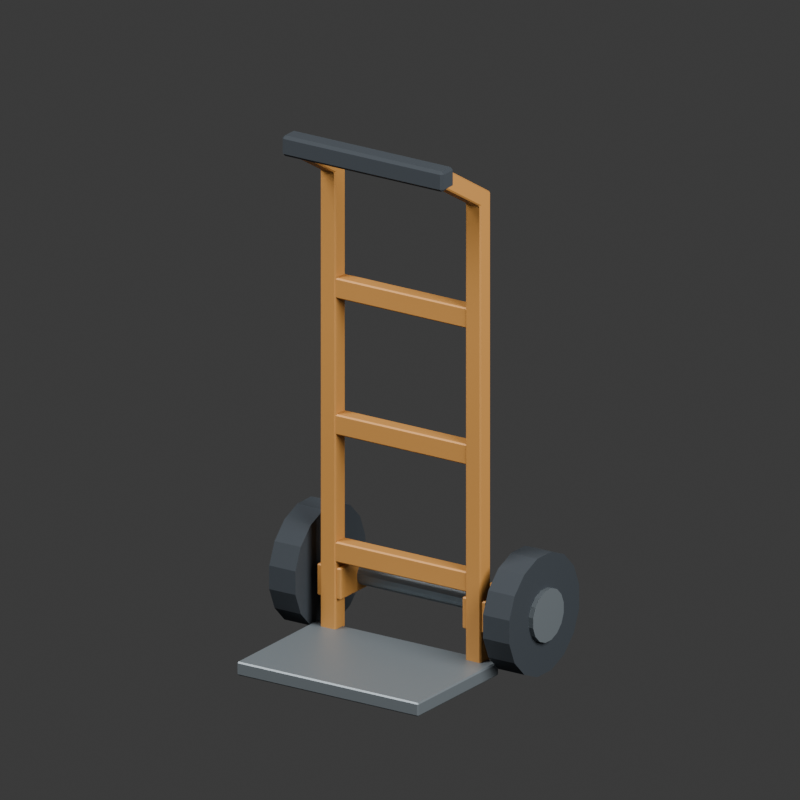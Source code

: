 # Source: source.blend  (saved by Blender 4.3.34; exported with 4.5.12 LTS)
import bpy
from mathutils import Matrix  # noqa: F401  (used for matrix-valued properties, if any)

bpy.ops.wm.read_factory_settings(use_empty=True)
scene = bpy.context.scene
scene.name = 'Scene'

# ---- collections
col_collection = bpy.data.collections.new('Collection'); scene.collection.children.link(col_collection)

# ---- materials (node trees are filled in below, after node groups)
mat_painted_utility_metal = bpy.data.materials.new('Painted utility metal')
mat_painted_utility_metal.diffuse_color = (0.52, 0.24, 0.055, 1.0)
mat_dark_brushed_hardware = bpy.data.materials.new('Dark brushed hardware')
mat_dark_brushed_hardware.diffuse_color = (0.2, 0.23, 0.25, 1.0)
mat_charcoal_rubber = bpy.data.materials.new('Charcoal rubber')
mat_charcoal_rubber.diffuse_color = (0.025, 0.032, 0.04, 1.0)

# ---- material node trees
mat_painted_utility_metal.use_nodes = True; mat_painted_utility_metal.node_tree.nodes.clear()
_N = mat_painted_utility_metal.node_tree.nodes; _L = mat_painted_utility_metal.node_tree.links
n0 = _N.new('ShaderNodeBsdfPrincipled'); n0.name = 'Principled BSDF'; n0.location = (10, 300)
n0.inputs[0].default_value = (0.52, 0.24, 0.055, 1.0)
n0.inputs[1].default_value = 0.15
n0.inputs[2].default_value = 0.56
n1 = _N.new('ShaderNodeOutputMaterial'); n1.name = 'Material Output'; n1.location = (300, 300)
_L.new(n0.outputs[0], n1.inputs[0])
n1.is_active_output = True
mat_dark_brushed_hardware.use_nodes = True; mat_dark_brushed_hardware.node_tree.nodes.clear()
_N = mat_dark_brushed_hardware.node_tree.nodes; _L = mat_dark_brushed_hardware.node_tree.links
n0 = _N.new('ShaderNodeBsdfPrincipled'); n0.name = 'Principled BSDF'; n0.location = (10, 300)
n0.inputs[0].default_value = (0.2, 0.23, 0.25, 1.0)
n0.inputs[1].default_value = 0.55
n1 = _N.new('ShaderNodeOutputMaterial'); n1.name = 'Material Output'; n1.location = (300, 300)
_L.new(n0.outputs[0], n1.inputs[0])
n1.is_active_output = True
mat_charcoal_rubber.use_nodes = True; mat_charcoal_rubber.node_tree.nodes.clear()
_N = mat_charcoal_rubber.node_tree.nodes; _L = mat_charcoal_rubber.node_tree.links
n0 = _N.new('ShaderNodeBsdfPrincipled'); n0.name = 'Principled BSDF'; n0.location = (10, 300)
n0.inputs[0].default_value = (0.025, 0.032, 0.04, 1.0)
n0.inputs[2].default_value = 0.88
n1 = _N.new('ShaderNodeOutputMaterial'); n1.name = 'Material Output'; n1.location = (300, 300)
_L.new(n0.outputs[0], n1.inputs[0])
n1.is_active_output = True

# ---- world
world_world = bpy.data.worlds.new('World'); scene.world = world_world
world_world.use_nodes = True; world_world.node_tree.nodes.clear()
_N = world_world.node_tree.nodes; _L = world_world.node_tree.links
n0 = _N.new('ShaderNodeOutputWorld'); n0.name = 'World Output'; n0.location = (300, 300)
n1 = _N.new('ShaderNodeBackground'); n1.name = 'Background'; n1.location = (10, 300)
n1.inputs[0].default_value = (0.05088, 0.05088, 0.05088, 1.0)
_L.new(n1.outputs[0], n0.inputs[0])
n0.is_active_output = True
world_world.color = (0.3, 0.3, 0.3)
world_world.sun_shadow_jitter_overblur = 0.0

# ---- cameras
cam_camera_001 = bpy.data.cameras.new('Camera.001')
cam_camera_001.type = 'ORTHO'
cam_camera_001.ortho_scale = 1.65

# ---- lights
light_area = bpy.data.lights.new('Area', 'AREA')
light_area.energy = 700.0
light_area.shape = 'DISK'
light_area.size = 4.0
light_area.size_y = 1.0
light_area_001 = bpy.data.lights.new('Area.001', 'AREA')
light_area_001.energy = 350.0
light_area_001.shape = 'DISK'
light_area_001.size = 3.0
light_area_001.size_y = 1.0

# ---- meshes
me_continuous_bent_upright = bpy.data.meshes.new('Continuous bent upright')
me_continuous_bent_upright.from_pydata([(-0.199, 0.004, 0.028), (-0.196, 0.004, 0.025), (-0.196, 0.001, 0.028), (-0.161, 0.004, 0.028), (-0.164, 0.001, 0.028), (-0.164, 0.004, 0.025), (-0.164, 0.039, 0.028), (-0.161, 0.036, 0.028), (-0.164, 0.036, 0.025), (-0.199, 0.036, 0.028), (-0.196, 0.039, 0.028), (-0.196, 0.036, 0.025), (-0.196, 0.001, 1.031), (-0.196, -0.001564, 1.036), (-0.199, 0.004, 1.036), (-0.161, 0.004, 1.036), (-0.164, -0.001564, 1.036), (-0.164, 0.001, 1.031), (-0.164, 0.039, 1.053), (-0.164, 0.03644, 1.057), (-0.161, 0.036, 1.054), (-0.199, 0.036, 1.054), (-0.196, 0.03644, 1.057), (-0.196, 0.039, 1.053), (-0.199, -0.1257, 1.115), (-0.196, -0.1273, 1.112), (-0.196, -0.1283, 1.116), (-0.164, -0.1273, 1.112), (-0.161, -0.1257, 1.115), (-0.164, -0.1283, 1.116), (-0.161, -0.1091, 1.142), (-0.164, -0.1076, 1.145), (-0.164, -0.1117, 1.144), (-0.199, -0.1091, 1.142), (-0.196, -0.1117, 1.144), (-0.196, -0.1076, 1.145)], [], [(2, 4, 17, 12), (3, 7, 20, 15), (6, 10, 23, 18), (13, 16, 27, 25), (11, 8, 5, 1), (21, 14, 24, 33), (19, 22, 35, 31), (26, 29, 32, 34), (15, 20, 30, 28), (0, 1, 2), (3, 4, 5), (6, 7, 8), (9, 10, 11), (12, 13, 14), (15, 16, 17), (18, 19, 20), (21, 22, 23), (24, 25, 26), (27, 28, 29), (30, 31, 32), (33, 34, 35), (0, 9, 11, 1), (8, 11, 10, 6), (5, 8, 7, 3), (1, 5, 4, 2), (26, 34, 33, 24), (25, 27, 29, 26), (28, 30, 32, 29), (31, 35, 34, 32), (2, 12, 14, 0), (3, 15, 17, 4), (12, 17, 16, 13), (6, 18, 20, 7), (9, 21, 23, 10), (18, 23, 22, 19), (13, 25, 24, 14), (15, 28, 27, 16), (19, 31, 30, 20), (21, 33, 35, 22), (9, 0, 14, 21)])
me_continuous_bent_upright.materials.append(mat_painted_utility_metal)
me_continuous_bent_upright.update()
me_continuous_bent_upright_001 = bpy.data.meshes.new('Continuous bent upright.001')
me_continuous_bent_upright_001.from_pydata([(0.161, 0.004, 0.028), (0.164, 0.004, 0.025), (0.164, 0.001, 0.028), (0.199, 0.004, 0.028), (0.196, 0.001, 0.028), (0.196, 0.004, 0.025), (0.196, 0.039, 0.028), (0.199, 0.036, 0.028), (0.196, 0.036, 0.025), (0.161, 0.036, 0.028), (0.164, 0.039, 0.028), (0.164, 0.036, 0.025), (0.164, 0.001, 1.031), (0.164, -0.001564, 1.036), (0.161, 0.004, 1.036), (0.199, 0.004, 1.036), (0.196, -0.001564, 1.036), (0.196, 0.001, 1.031), (0.196, 0.039, 1.053), (0.196, 0.03644, 1.057), (0.199, 0.036, 1.054), (0.161, 0.036, 1.054), (0.164, 0.03644, 1.057), (0.164, 0.039, 1.053), (0.161, -0.1257, 1.115), (0.164, -0.1273, 1.112), (0.164, -0.1283, 1.116), (0.196, -0.1273, 1.112), (0.199, -0.1257, 1.115), (0.196, -0.1283, 1.116), (0.199, -0.1091, 1.142), (0.196, -0.1076, 1.145), (0.196, -0.1117, 1.144), (0.161, -0.1091, 1.142), (0.164, -0.1117, 1.144), (0.164, -0.1076, 1.145)], [], [(2, 4, 17, 12), (3, 7, 20, 15), (6, 10, 23, 18), (13, 16, 27, 25), (11, 8, 5, 1), (21, 14, 24, 33), (19, 22, 35, 31), (26, 29, 32, 34), (15, 20, 30, 28), (0, 1, 2), (3, 4, 5), (6, 7, 8), (9, 10, 11), (12, 13, 14), (15, 16, 17), (18, 19, 20), (21, 22, 23), (24, 25, 26), (27, 28, 29), (30, 31, 32), (33, 34, 35), (0, 9, 11, 1), (8, 11, 10, 6), (5, 8, 7, 3), (1, 5, 4, 2), (26, 34, 33, 24), (25, 27, 29, 26), (28, 30, 32, 29), (31, 35, 34, 32), (2, 12, 14, 0), (3, 15, 17, 4), (12, 17, 16, 13), (6, 18, 20, 7), (9, 21, 23, 10), (18, 23, 22, 19), (13, 25, 24, 14), (15, 28, 27, 16), (19, 31, 30, 20), (21, 33, 35, 22), (9, 0, 14, 21)])
me_continuous_bent_upright_001.materials.append(mat_painted_utility_metal)
me_continuous_bent_upright_001.update()
me_static_transverse_axle = bpy.data.meshes.new('Static transverse axle')
me_static_transverse_axle.from_pydata([(-0.28, 0.1145, 0.1349), (-0.28, 0.1108, 0.1439), (-0.28, 0.1039, 0.1508), (-0.28, 0.09488, 0.1545), (-0.28, 0.08512, 0.1545), (-0.28, 0.07611, 0.1508), (-0.28, 0.06921, 0.1439), (-0.28, 0.06548, 0.1349), (-0.28, 0.06548, 0.1251), (-0.28, 0.06921, 0.1161), (-0.28, 0.07611, 0.1092), (-0.28, 0.08512, 0.1055), (-0.28, 0.09488, 0.1055), (-0.28, 0.1039, 0.1092), (-0.28, 0.1108, 0.1161), (-0.28, 0.1145, 0.1251), (0.28, 0.1145, 0.1349), (0.28, 0.1108, 0.1439), (0.28, 0.1039, 0.1508), (0.28, 0.09488, 0.1545), (0.28, 0.08512, 0.1545), (0.28, 0.07611, 0.1508), (0.28, 0.06921, 0.1439), (0.28, 0.06548, 0.1349), (0.28, 0.06548, 0.1251), (0.28, 0.06921, 0.1161), (0.28, 0.07611, 0.1092), (0.28, 0.08512, 0.1055), (0.28, 0.09488, 0.1055), (0.28, 0.1039, 0.1092), (0.28, 0.1108, 0.1161), (0.28, 0.1145, 0.1251)], [], [(15, 14, 13, 12, 11, 10, 9, 8, 7, 6, 5, 4, 3, 2, 1, 0), (16, 17, 18, 19, 20, 21, 22, 23, 24, 25, 26, 27, 28, 29, 30, 31), (0, 1, 17, 16), (1, 2, 18, 17), (2, 3, 19, 18), (3, 4, 20, 19), (4, 5, 21, 20), (5, 6, 22, 21), (6, 7, 23, 22), (7, 8, 24, 23), (8, 9, 25, 24), (9, 10, 26, 25), (10, 11, 27, 26), (11, 12, 28, 27), (12, 13, 29, 28), (13, 14, 30, 29), (14, 15, 31, 30), (15, 0, 16, 31)])
me_static_transverse_axle.materials.append(mat_dark_brushed_hardware)
me_static_transverse_axle.update()
me_flat_tread_wheel = bpy.data.meshes.new('Flat tread wheel')
me_flat_tread_wheel.from_pydata([(-0.2975, 0.22, 0.1559), (-0.2975, 0.2002, 0.2036), (-0.2975, 0.1636, 0.2402), (-0.2975, 0.1159, 0.26), (-0.2975, 0.06414, 0.26), (-0.2975, 0.01636, 0.2402), (-0.2975, -0.02021, 0.2036), (-0.2975, -0.04, 0.1559), (-0.2975, -0.04, 0.1041), (-0.2975, -0.02021, 0.05636), (-0.2975, 0.01636, 0.01979), (-0.2975, 0.06414, 0.0), (-0.2975, 0.1159, 0.0), (-0.2975, 0.1636, 0.01979), (-0.2975, 0.2002, 0.05636), (-0.2975, 0.22, 0.1041), (-0.2325, 0.22, 0.1559), (-0.2325, 0.2002, 0.2036), (-0.2325, 0.1636, 0.2402), (-0.2325, 0.1159, 0.26), (-0.2325, 0.06414, 0.26), (-0.2325, 0.01636, 0.2402), (-0.2325, -0.02021, 0.2036), (-0.2325, -0.04, 0.1559), (-0.2325, -0.04, 0.1041), (-0.2325, -0.02021, 0.05636), (-0.2325, 0.01636, 0.01979), (-0.2325, 0.06414, 0.0), (-0.2325, 0.1159, 0.0), (-0.2325, 0.1636, 0.01979), (-0.2325, 0.2002, 0.05636), (-0.2325, 0.22, 0.1041)], [], [(15, 14, 13, 12, 11, 10, 9, 8, 7, 6, 5, 4, 3, 2, 1, 0), (16, 17, 18, 19, 20, 21, 22, 23, 24, 25, 26, 27, 28, 29, 30, 31), (0, 1, 17, 16), (1, 2, 18, 17), (2, 3, 19, 18), (3, 4, 20, 19), (4, 5, 21, 20), (5, 6, 22, 21), (6, 7, 23, 22), (7, 8, 24, 23), (8, 9, 25, 24), (9, 10, 26, 25), (10, 11, 27, 26), (11, 12, 28, 27), (12, 13, 29, 28), (13, 14, 30, 29), (14, 15, 31, 30), (15, 0, 16, 31)])
me_flat_tread_wheel.materials.append(mat_charcoal_rubber)
me_flat_tread_wheel.update()
me_restrained_wheel_hub = bpy.data.meshes.new('Restrained wheel hub')
me_restrained_wheel_hub.from_pydata([(-0.308, 0.1469, 0.1413), (-0.308, 0.1382, 0.1622), (-0.308, 0.1222, 0.1782), (-0.308, 0.1013, 0.1869), (-0.308, 0.07868, 0.1869), (-0.308, 0.05778, 0.1782), (-0.308, 0.04177, 0.1622), (-0.308, 0.03311, 0.1413), (-0.308, 0.03311, 0.1187), (-0.308, 0.04177, 0.09778), (-0.308, 0.05778, 0.08177), (-0.308, 0.07868, 0.07311), (-0.308, 0.1013, 0.07311), (-0.308, 0.1222, 0.08177), (-0.308, 0.1382, 0.09778), (-0.308, 0.1469, 0.1187), (-0.29, 0.1469, 0.1413), (-0.29, 0.1382, 0.1622), (-0.29, 0.1222, 0.1782), (-0.29, 0.1013, 0.1869), (-0.29, 0.07868, 0.1869), (-0.29, 0.05778, 0.1782), (-0.29, 0.04177, 0.1622), (-0.29, 0.03311, 0.1413), (-0.29, 0.03311, 0.1187), (-0.29, 0.04177, 0.09778), (-0.29, 0.05778, 0.08177), (-0.29, 0.07868, 0.07311), (-0.29, 0.1013, 0.07311), (-0.29, 0.1222, 0.08177), (-0.29, 0.1382, 0.09778), (-0.29, 0.1469, 0.1187)], [], [(15, 14, 13, 12, 11, 10, 9, 8, 7, 6, 5, 4, 3, 2, 1, 0), (16, 17, 18, 19, 20, 21, 22, 23, 24, 25, 26, 27, 28, 29, 30, 31), (0, 1, 17, 16), (1, 2, 18, 17), (2, 3, 19, 18), (3, 4, 20, 19), (4, 5, 21, 20), (5, 6, 22, 21), (6, 7, 23, 22), (7, 8, 24, 23), (8, 9, 25, 24), (9, 10, 26, 25), (10, 11, 27, 26), (11, 12, 28, 27), (12, 13, 29, 28), (13, 14, 30, 29), (14, 15, 31, 30), (15, 0, 16, 31)])
me_restrained_wheel_hub.materials.append(mat_dark_brushed_hardware)
me_restrained_wheel_hub.update()
me_flat_tread_wheel_001 = bpy.data.meshes.new('Flat tread wheel.001')
me_flat_tread_wheel_001.from_pydata([(0.2325, 0.22, 0.1559), (0.2325, 0.2002, 0.2036), (0.2325, 0.1636, 0.2402), (0.2325, 0.1159, 0.26), (0.2325, 0.06414, 0.26), (0.2325, 0.01636, 0.2402), (0.2325, -0.02021, 0.2036), (0.2325, -0.04, 0.1559), (0.2325, -0.04, 0.1041), (0.2325, -0.02021, 0.05636), (0.2325, 0.01636, 0.01979), (0.2325, 0.06414, 0.0), (0.2325, 0.1159, 0.0), (0.2325, 0.1636, 0.01979), (0.2325, 0.2002, 0.05636), (0.2325, 0.22, 0.1041), (0.2975, 0.22, 0.1559), (0.2975, 0.2002, 0.2036), (0.2975, 0.1636, 0.2402), (0.2975, 0.1159, 0.26), (0.2975, 0.06414, 0.26), (0.2975, 0.01636, 0.2402), (0.2975, -0.02021, 0.2036), (0.2975, -0.04, 0.1559), (0.2975, -0.04, 0.1041), (0.2975, -0.02021, 0.05636), (0.2975, 0.01636, 0.01979), (0.2975, 0.06414, 0.0), (0.2975, 0.1159, 0.0), (0.2975, 0.1636, 0.01979), (0.2975, 0.2002, 0.05636), (0.2975, 0.22, 0.1041)], [], [(15, 14, 13, 12, 11, 10, 9, 8, 7, 6, 5, 4, 3, 2, 1, 0), (16, 17, 18, 19, 20, 21, 22, 23, 24, 25, 26, 27, 28, 29, 30, 31), (0, 1, 17, 16), (1, 2, 18, 17), (2, 3, 19, 18), (3, 4, 20, 19), (4, 5, 21, 20), (5, 6, 22, 21), (6, 7, 23, 22), (7, 8, 24, 23), (8, 9, 25, 24), (9, 10, 26, 25), (10, 11, 27, 26), (11, 12, 28, 27), (12, 13, 29, 28), (13, 14, 30, 29), (14, 15, 31, 30), (15, 0, 16, 31)])
me_flat_tread_wheel_001.materials.append(mat_charcoal_rubber)
me_flat_tread_wheel_001.update()
me_restrained_wheel_hub_001 = bpy.data.meshes.new('Restrained wheel hub.001')
me_restrained_wheel_hub_001.from_pydata([(0.29, 0.1469, 0.1413), (0.29, 0.1382, 0.1622), (0.29, 0.1222, 0.1782), (0.29, 0.1013, 0.1869), (0.29, 0.07868, 0.1869), (0.29, 0.05778, 0.1782), (0.29, 0.04177, 0.1622), (0.29, 0.03311, 0.1413), (0.29, 0.03311, 0.1187), (0.29, 0.04177, 0.09778), (0.29, 0.05778, 0.08177), (0.29, 0.07868, 0.07311), (0.29, 0.1013, 0.07311), (0.29, 0.1222, 0.08177), (0.29, 0.1382, 0.09778), (0.29, 0.1469, 0.1187), (0.308, 0.1469, 0.1413), (0.308, 0.1382, 0.1622), (0.308, 0.1222, 0.1782), (0.308, 0.1013, 0.1869), (0.308, 0.07868, 0.1869), (0.308, 0.05778, 0.1782), (0.308, 0.04177, 0.1622), (0.308, 0.03311, 0.1413), (0.308, 0.03311, 0.1187), (0.308, 0.04177, 0.09778), (0.308, 0.05778, 0.08177), (0.308, 0.07868, 0.07311), (0.308, 0.1013, 0.07311), (0.308, 0.1222, 0.08177), (0.308, 0.1382, 0.09778), (0.308, 0.1469, 0.1187)], [], [(15, 14, 13, 12, 11, 10, 9, 8, 7, 6, 5, 4, 3, 2, 1, 0), (16, 17, 18, 19, 20, 21, 22, 23, 24, 25, 26, 27, 28, 29, 30, 31), (0, 1, 17, 16), (1, 2, 18, 17), (2, 3, 19, 18), (3, 4, 20, 19), (4, 5, 21, 20), (5, 6, 22, 21), (6, 7, 23, 22), (7, 8, 24, 23), (8, 9, 25, 24), (9, 10, 26, 25), (10, 11, 27, 26), (11, 12, 28, 27), (12, 13, 29, 28), (13, 14, 30, 29), (14, 15, 31, 30), (15, 0, 16, 31)])
me_restrained_wheel_hub_001.materials.append(mat_dark_brushed_hardware)
me_restrained_wheel_hub_001.update()
me_cube_001 = bpy.data.meshes.new('Cube.001')
me_cube_001.from_pydata([(-0.222, -0.147, -0.015), (-0.222, -0.15, -0.012), (-0.225, -0.147, -0.012), (-0.222, -0.15, 0.012), (-0.222, -0.147, 0.015), (-0.225, -0.147, 0.012), (-0.222, 0.147, -0.015), (-0.225, 0.147, -0.012), (-0.222, 0.15, -0.012), (-0.222, 0.147, 0.015), (-0.222, 0.15, 0.012), (-0.225, 0.147, 0.012), (0.222, -0.147, -0.015), (0.225, -0.147, -0.012), (0.222, -0.15, -0.012), (0.222, -0.147, 0.015), (0.222, -0.15, 0.012), (0.225, -0.147, 0.012), (0.222, 0.147, -0.015), (0.222, 0.15, -0.012), (0.225, 0.147, -0.012), (0.222, 0.147, 0.015), (0.225, 0.147, 0.012), (0.222, 0.15, 0.012)], [], [(14, 16, 3, 1), (20, 22, 17, 13), (21, 9, 4, 15), (2, 5, 11, 7), (8, 10, 23, 19), (0, 1, 2), (3, 4, 5), (6, 7, 8), (9, 10, 11), (12, 13, 14), (15, 16, 17), (18, 19, 20), (21, 22, 23), (6, 0, 2, 7), (1, 3, 5, 2), (4, 9, 11, 5), (10, 8, 7, 11), (18, 6, 8, 19), (9, 21, 23, 10), (22, 20, 19, 23), (12, 18, 20, 13), (21, 15, 17, 22), (16, 14, 13, 17), (0, 12, 14, 1), (15, 4, 3, 16), (6, 18, 12, 0)])
_uv = me_cube_001.uv_layers.new(name='UVMap')
_uv.uv.foreach_set('vector', [0.4, 0.7517, 0.6, 0.7517, 0.6, 0.9983, 0.4, 0.9983, 0.4, 0.5025, 0.6, 0.5025, 0.6, 0.7475, 0.4, 0.7475, 0.6267, 0.5025, 0.8733, 0.5025, 0.8733, 0.7475, 0.6267, 0.7475, 0.4, 0.0025, 0.6, 0.0025, 0.6, 0.2475, 0.4, 0.2475, 0.4, 0.2517, 0.6, 0.2517, 0.6, 0.4983, 0.4, 0.4983, 0.1267, 0.7475, 0.1267, 0.75, 0.125, 0.7475, 0.6, 0.9983, 0.625, 0.9983, 0.6, 1.0, 0.1267, 0.5025, 0.125, 0.5025, 0.1267, 0.5, 0.625, 0.2517, 0.6, 0.2517, 0.6, 0.25, 0.3733, 0.7475, 0.375, 0.7475, 0.3733, 0.75, 0.625, 0.7517, 0.6, 0.7517, 0.6, 0.75, 0.3733, 0.5025, 0.3733, 0.5, 0.375, 0.5025, 0.625, 0.5025, 0.6, 0.5025, 0.6, 0.5, 0.1267, 0.5025, 0.1267, 0.7475, 0.125, 0.7475, 0.125, 0.5025, 0.4, 0.0, 0.6, 0.0, 0.6, 0.0025, 0.4, 0.0025, 0.625, 0.0025, 0.625, 0.2475, 0.6, 0.2475, 0.6, 0.0025, 0.6, 0.2517, 0.4, 0.2517, 0.4, 0.2475, 0.6, 0.2475, 0.3733, 0.5025, 0.1267, 0.5025, 0.1267, 0.5, 0.3733, 0.5, 0.625, 0.2517, 0.625, 0.4983, 0.6, 0.4983, 0.6, 0.2517, 0.6, 0.5025, 0.4, 0.5025, 0.4, 0.4983, 0.6, 0.4983, 0.3733, 0.7475, 0.3733, 0.5025, 0.4, 0.5025, 0.4, 0.7475, 0.6267, 0.5025, 0.6267, 0.7475, 0.6, 0.7475, 0.6, 0.5025, 0.6, 0.7517, 0.4, 0.7517, 0.4, 0.7475, 0.6, 0.7475, 0.1267, 0.7475, 0.3733, 0.7475, 0.3733, 0.75, 0.1267, 0.75, 0.625, 0.7517, 0.625, 0.9983, 0.6, 0.9983, 0.6, 0.7517, 0.1267, 0.5025, 0.3733, 0.5025, 0.3733, 0.7475, 0.1267, 0.7475])
me_cube_001.materials.append(mat_dark_brushed_hardware)
me_cube_001.update()
me_cube_002 = bpy.data.meshes.new('Cube.002')
me_cube_002.from_pydata([(-0.192, -0.014, -0.0225), (-0.192, -0.017, -0.0195), (-0.195, -0.014, -0.0195), (-0.192, -0.017, 0.0195), (-0.192, -0.014, 0.0225), (-0.195, -0.014, 0.0195), (-0.192, 0.014, -0.0225), (-0.195, 0.014, -0.0195), (-0.192, 0.017, -0.0195), (-0.192, 0.014, 0.0225), (-0.192, 0.017, 0.0195), (-0.195, 0.014, 0.0195), (0.192, -0.014, -0.0225), (0.195, -0.014, -0.0195), (0.192, -0.017, -0.0195), (0.192, -0.014, 0.0225), (0.192, -0.017, 0.0195), (0.195, -0.014, 0.0195), (0.192, 0.014, -0.0225), (0.192, 0.017, -0.0195), (0.195, 0.014, -0.0195), (0.192, 0.014, 0.0225), (0.195, 0.014, 0.0195), (0.192, 0.017, 0.0195)], [], [(14, 16, 3, 1), (20, 22, 17, 13), (21, 9, 4, 15), (2, 5, 11, 7), (8, 10, 23, 19), (0, 1, 2), (3, 4, 5), (6, 7, 8), (9, 10, 11), (12, 13, 14), (15, 16, 17), (18, 19, 20), (21, 22, 23), (6, 0, 2, 7), (1, 3, 5, 2), (4, 9, 11, 5), (10, 8, 7, 11), (18, 6, 8, 19), (9, 21, 23, 10), (22, 20, 19, 23), (12, 18, 20, 13), (21, 15, 17, 22), (16, 14, 13, 17), (0, 12, 14, 1), (15, 4, 3, 16), (6, 18, 12, 0)])
_uv = me_cube_002.uv_layers.new(name='UVMap')
_uv.uv.foreach_set('vector', [0.3917, 0.7519, 0.6083, 0.7519, 0.6083, 0.9981, 0.3917, 0.9981, 0.3917, 0.5221, 0.6083, 0.5221, 0.6083, 0.7279, 0.3917, 0.7279, 0.6269, 0.5221, 0.8731, 0.5221, 0.8731, 0.7279, 0.6269, 0.7279, 0.3917, 0.02206, 0.6083, 0.02206, 0.6083, 0.2279, 0.3917, 0.2279, 0.3917, 0.2519, 0.6083, 0.2519, 0.6083, 0.4981, 0.3917, 0.4981, 0.1269, 0.7279, 0.1269, 0.75, 0.125, 0.7279, 0.6083, 0.9981, 0.625, 0.9981, 0.6083, 1.0, 0.1269, 0.5221, 0.125, 0.5221, 0.1269, 0.5, 0.625, 0.2519, 0.6083, 0.2519, 0.6083, 0.25, 0.3731, 0.7279, 0.375, 0.7279, 0.3731, 0.75, 0.625, 0.7519, 0.6083, 0.7519, 0.6083, 0.75, 0.3731, 0.5221, 0.3731, 0.5, 0.375, 0.5221, 0.625, 0.5221, 0.6083, 0.5221, 0.6083, 0.5, 0.1269, 0.5221, 0.1269, 0.7279, 0.125, 0.7279, 0.125, 0.5221, 0.3917, 0.0, 0.6083, 0.0, 0.6083, 0.02206, 0.3917, 0.02206, 0.625, 0.02206, 0.625, 0.2279, 0.6083, 0.2279, 0.6083, 0.02206, 0.6083, 0.2519, 0.3917, 0.2519, 0.3917, 0.2279, 0.6083, 0.2279, 0.3731, 0.5221, 0.1269, 0.5221, 0.1269, 0.5, 0.3731, 0.5, 0.625, 0.2519, 0.625, 0.4981, 0.6083, 0.4981, 0.6083, 0.2519, 0.6083, 0.5221, 0.3917, 0.5221, 0.3917, 0.4981, 0.6083, 0.4981, 0.3731, 0.7279, 0.3731, 0.5221, 0.3917, 0.5221, 0.3917, 0.7279, 0.6269, 0.5221, 0.6269, 0.7279, 0.6083, 0.7279, 0.6083, 0.5221, 0.6083, 0.7519, 0.3917, 0.7519, 0.3917, 0.7279, 0.6083, 0.7279, 0.1269, 0.7279, 0.3731, 0.7279, 0.3731, 0.75, 0.1269, 0.75, 0.625, 0.7519, 0.625, 0.9981, 0.6083, 0.9981, 0.6083, 0.7519, 0.1269, 0.5221, 0.3731, 0.5221, 0.3731, 0.7279, 0.1269, 0.7279])
me_cube_002.materials.append(mat_painted_utility_metal)
me_cube_002.update()
me_cube_003 = bpy.data.meshes.new('Cube.003')
me_cube_003.from_pydata([(-0.192, -0.014, -0.0225), (-0.192, -0.017, -0.0195), (-0.195, -0.014, -0.0195), (-0.192, -0.017, 0.0195), (-0.192, -0.014, 0.0225), (-0.195, -0.014, 0.0195), (-0.192, 0.014, -0.0225), (-0.195, 0.014, -0.0195), (-0.192, 0.017, -0.0195), (-0.192, 0.014, 0.0225), (-0.192, 0.017, 0.0195), (-0.195, 0.014, 0.0195), (0.192, -0.014, -0.0225), (0.195, -0.014, -0.0195), (0.192, -0.017, -0.0195), (0.192, -0.014, 0.0225), (0.192, -0.017, 0.0195), (0.195, -0.014, 0.0195), (0.192, 0.014, -0.0225), (0.192, 0.017, -0.0195), (0.195, 0.014, -0.0195), (0.192, 0.014, 0.0225), (0.195, 0.014, 0.0195), (0.192, 0.017, 0.0195)], [], [(14, 16, 3, 1), (20, 22, 17, 13), (21, 9, 4, 15), (2, 5, 11, 7), (8, 10, 23, 19), (0, 1, 2), (3, 4, 5), (6, 7, 8), (9, 10, 11), (12, 13, 14), (15, 16, 17), (18, 19, 20), (21, 22, 23), (6, 0, 2, 7), (1, 3, 5, 2), (4, 9, 11, 5), (10, 8, 7, 11), (18, 6, 8, 19), (9, 21, 23, 10), (22, 20, 19, 23), (12, 18, 20, 13), (21, 15, 17, 22), (16, 14, 13, 17), (0, 12, 14, 1), (15, 4, 3, 16), (6, 18, 12, 0)])
_uv = me_cube_003.uv_layers.new(name='UVMap')
_uv.uv.foreach_set('vector', [0.3917, 0.7519, 0.6083, 0.7519, 0.6083, 0.9981, 0.3917, 0.9981, 0.3917, 0.5221, 0.6083, 0.5221, 0.6083, 0.7279, 0.3917, 0.7279, 0.6269, 0.5221, 0.8731, 0.5221, 0.8731, 0.7279, 0.6269, 0.7279, 0.3917, 0.02206, 0.6083, 0.02206, 0.6083, 0.2279, 0.3917, 0.2279, 0.3917, 0.2519, 0.6083, 0.2519, 0.6083, 0.4981, 0.3917, 0.4981, 0.1269, 0.7279, 0.1269, 0.75, 0.125, 0.7279, 0.6083, 0.9981, 0.625, 0.9981, 0.6083, 1.0, 0.1269, 0.5221, 0.125, 0.5221, 0.1269, 0.5, 0.625, 0.2519, 0.6083, 0.2519, 0.6083, 0.25, 0.3731, 0.7279, 0.375, 0.7279, 0.3731, 0.75, 0.625, 0.7519, 0.6083, 0.7519, 0.6083, 0.75, 0.3731, 0.5221, 0.3731, 0.5, 0.375, 0.5221, 0.625, 0.5221, 0.6083, 0.5221, 0.6083, 0.5, 0.1269, 0.5221, 0.1269, 0.7279, 0.125, 0.7279, 0.125, 0.5221, 0.3917, 0.0, 0.6083, 0.0, 0.6083, 0.02206, 0.3917, 0.02206, 0.625, 0.02206, 0.625, 0.2279, 0.6083, 0.2279, 0.6083, 0.02206, 0.6083, 0.2519, 0.3917, 0.2519, 0.3917, 0.2279, 0.6083, 0.2279, 0.3731, 0.5221, 0.1269, 0.5221, 0.1269, 0.5, 0.3731, 0.5, 0.625, 0.2519, 0.625, 0.4981, 0.6083, 0.4981, 0.6083, 0.2519, 0.6083, 0.5221, 0.3917, 0.5221, 0.3917, 0.4981, 0.6083, 0.4981, 0.3731, 0.7279, 0.3731, 0.5221, 0.3917, 0.5221, 0.3917, 0.7279, 0.6269, 0.5221, 0.6269, 0.7279, 0.6083, 0.7279, 0.6083, 0.5221, 0.6083, 0.7519, 0.3917, 0.7519, 0.3917, 0.7279, 0.6083, 0.7279, 0.1269, 0.7279, 0.3731, 0.7279, 0.3731, 0.75, 0.1269, 0.75, 0.625, 0.7519, 0.625, 0.9981, 0.6083, 0.9981, 0.6083, 0.7519, 0.1269, 0.5221, 0.3731, 0.5221, 0.3731, 0.7279, 0.1269, 0.7279])
me_cube_003.materials.append(mat_painted_utility_metal)
me_cube_003.update()
me_cube_004 = bpy.data.meshes.new('Cube.004')
me_cube_004.from_pydata([(-0.192, -0.014, -0.0225), (-0.192, -0.017, -0.0195), (-0.195, -0.014, -0.0195), (-0.192, -0.017, 0.0195), (-0.192, -0.014, 0.0225), (-0.195, -0.014, 0.0195), (-0.192, 0.014, -0.0225), (-0.195, 0.014, -0.0195), (-0.192, 0.017, -0.0195), (-0.192, 0.014, 0.0225), (-0.192, 0.017, 0.0195), (-0.195, 0.014, 0.0195), (0.192, -0.014, -0.0225), (0.195, -0.014, -0.0195), (0.192, -0.017, -0.0195), (0.192, -0.014, 0.0225), (0.192, -0.017, 0.0195), (0.195, -0.014, 0.0195), (0.192, 0.014, -0.0225), (0.192, 0.017, -0.0195), (0.195, 0.014, -0.0195), (0.192, 0.014, 0.0225), (0.195, 0.014, 0.0195), (0.192, 0.017, 0.0195)], [], [(14, 16, 3, 1), (20, 22, 17, 13), (21, 9, 4, 15), (2, 5, 11, 7), (8, 10, 23, 19), (0, 1, 2), (3, 4, 5), (6, 7, 8), (9, 10, 11), (12, 13, 14), (15, 16, 17), (18, 19, 20), (21, 22, 23), (6, 0, 2, 7), (1, 3, 5, 2), (4, 9, 11, 5), (10, 8, 7, 11), (18, 6, 8, 19), (9, 21, 23, 10), (22, 20, 19, 23), (12, 18, 20, 13), (21, 15, 17, 22), (16, 14, 13, 17), (0, 12, 14, 1), (15, 4, 3, 16), (6, 18, 12, 0)])
_uv = me_cube_004.uv_layers.new(name='UVMap')
_uv.uv.foreach_set('vector', [0.3917, 0.7519, 0.6083, 0.7519, 0.6083, 0.9981, 0.3917, 0.9981, 0.3917, 0.5221, 0.6083, 0.5221, 0.6083, 0.7279, 0.3917, 0.7279, 0.6269, 0.5221, 0.8731, 0.5221, 0.8731, 0.7279, 0.6269, 0.7279, 0.3917, 0.02206, 0.6083, 0.02206, 0.6083, 0.2279, 0.3917, 0.2279, 0.3917, 0.2519, 0.6083, 0.2519, 0.6083, 0.4981, 0.3917, 0.4981, 0.1269, 0.7279, 0.1269, 0.75, 0.125, 0.7279, 0.6083, 0.9981, 0.625, 0.9981, 0.6083, 1.0, 0.1269, 0.5221, 0.125, 0.5221, 0.1269, 0.5, 0.625, 0.2519, 0.6083, 0.2519, 0.6083, 0.25, 0.3731, 0.7279, 0.375, 0.7279, 0.3731, 0.75, 0.625, 0.7519, 0.6083, 0.7519, 0.6083, 0.75, 0.3731, 0.5221, 0.3731, 0.5, 0.375, 0.5221, 0.625, 0.5221, 0.6083, 0.5221, 0.6083, 0.5, 0.1269, 0.5221, 0.1269, 0.7279, 0.125, 0.7279, 0.125, 0.5221, 0.3917, 0.0, 0.6083, 0.0, 0.6083, 0.02206, 0.3917, 0.02206, 0.625, 0.02206, 0.625, 0.2279, 0.6083, 0.2279, 0.6083, 0.02206, 0.6083, 0.2519, 0.3917, 0.2519, 0.3917, 0.2279, 0.6083, 0.2279, 0.3731, 0.5221, 0.1269, 0.5221, 0.1269, 0.5, 0.3731, 0.5, 0.625, 0.2519, 0.625, 0.4981, 0.6083, 0.4981, 0.6083, 0.2519, 0.6083, 0.5221, 0.3917, 0.5221, 0.3917, 0.4981, 0.6083, 0.4981, 0.3731, 0.7279, 0.3731, 0.5221, 0.3917, 0.5221, 0.3917, 0.7279, 0.6269, 0.5221, 0.6269, 0.7279, 0.6083, 0.7279, 0.6083, 0.5221, 0.6083, 0.7519, 0.3917, 0.7519, 0.3917, 0.7279, 0.6083, 0.7279, 0.1269, 0.7279, 0.3731, 0.7279, 0.3731, 0.75, 0.1269, 0.75, 0.625, 0.7519, 0.625, 0.9981, 0.6083, 0.9981, 0.6083, 0.7519, 0.1269, 0.5221, 0.3731, 0.5221, 0.3731, 0.7279, 0.1269, 0.7279])
me_cube_004.materials.append(mat_painted_utility_metal)
me_cube_004.update()
me_cube_005 = bpy.data.meshes.new('Cube.005')
me_cube_005.from_pydata([(-0.194, -0.0165, -0.0225), (-0.194, -0.0225, -0.0165), (-0.2, -0.0165, -0.0165), (-0.194, -0.0225, 0.0165), (-0.194, -0.0165, 0.0225), (-0.2, -0.0165, 0.0165), (-0.194, 0.0165, -0.0225), (-0.2, 0.0165, -0.0165), (-0.194, 0.0225, -0.0165), (-0.194, 0.0165, 0.0225), (-0.194, 0.0225, 0.0165), (-0.2, 0.0165, 0.0165), (0.194, -0.0165, -0.0225), (0.2, -0.0165, -0.0165), (0.194, -0.0225, -0.0165), (0.194, -0.0165, 0.0225), (0.194, -0.0225, 0.0165), (0.2, -0.0165, 0.0165), (0.194, 0.0165, -0.0225), (0.194, 0.0225, -0.0165), (0.2, 0.0165, -0.0165), (0.194, 0.0165, 0.0225), (0.2, 0.0165, 0.0165), (0.194, 0.0225, 0.0165)], [], [(14, 16, 3, 1), (20, 22, 17, 13), (21, 9, 4, 15), (2, 5, 11, 7), (8, 10, 23, 19), (0, 1, 2), (3, 4, 5), (6, 7, 8), (9, 10, 11), (12, 13, 14), (15, 16, 17), (18, 19, 20), (21, 22, 23), (6, 0, 2, 7), (1, 3, 5, 2), (4, 9, 11, 5), (10, 8, 7, 11), (18, 6, 8, 19), (9, 21, 23, 10), (22, 20, 19, 23), (12, 18, 20, 13), (21, 15, 17, 22), (16, 14, 13, 17), (0, 12, 14, 1), (15, 4, 3, 16), (6, 18, 12, 0)])
_uv = me_cube_005.uv_layers.new(name='UVMap')
_uv.uv.foreach_set('vector', [0.4083, 0.7537, 0.5917, 0.7537, 0.5917, 0.9963, 0.4083, 0.9962, 0.4083, 0.5333, 0.5917, 0.5333, 0.5917, 0.7167, 0.4083, 0.7167, 0.6287, 0.5333, 0.8712, 0.5333, 0.8712, 0.7167, 0.6287, 0.7167, 0.4083, 0.03333, 0.5917, 0.03333, 0.5917, 0.2167, 0.4083, 0.2167, 0.4083, 0.2537, 0.5917, 0.2537, 0.5917, 0.4963, 0.4083, 0.4963, 0.1287, 0.7167, 0.1288, 0.75, 0.125, 0.7167, 0.5917, 0.9963, 0.625, 0.9962, 0.5917, 1.0, 0.1287, 0.5333, 0.125, 0.5333, 0.1288, 0.5, 0.625, 0.2537, 0.5917, 0.2537, 0.5917, 0.25, 0.3713, 0.7167, 0.375, 0.7167, 0.3713, 0.75, 0.625, 0.7537, 0.5917, 0.7537, 0.5917, 0.75, 0.3712, 0.5333, 0.3713, 0.5, 0.375, 0.5333, 0.625, 0.5333, 0.5917, 0.5333, 0.5917, 0.5, 0.1287, 0.5333, 0.1287, 0.7167, 0.125, 0.7167, 0.125, 0.5333, 0.4083, 0.0, 0.5917, 0.0, 0.5917, 0.03333, 0.4083, 0.03333, 0.625, 0.03333, 0.625, 0.2167, 0.5917, 0.2167, 0.5917, 0.03333, 0.5917, 0.2537, 0.4083, 0.2537, 0.4083, 0.2167, 0.5917, 0.2167, 0.3712, 0.5333, 0.1287, 0.5333, 0.1288, 0.5, 0.3713, 0.5, 0.625, 0.2537, 0.625, 0.4962, 0.5917, 0.4963, 0.5917, 0.2537, 0.5917, 0.5333, 0.4083, 0.5333, 0.4083, 0.4963, 0.5917, 0.4963, 0.3713, 0.7167, 0.3712, 0.5333, 0.4083, 0.5333, 0.4083, 0.7167, 0.6287, 0.5333, 0.6287, 0.7167, 0.5917, 0.7167, 0.5917, 0.5333, 0.5917, 0.7537, 0.4083, 0.7537, 0.4083, 0.7167, 0.5917, 0.7167, 0.1287, 0.7167, 0.3713, 0.7167, 0.3713, 0.75, 0.1288, 0.75, 0.625, 0.7537, 0.625, 0.9962, 0.5917, 0.9963, 0.5917, 0.7537, 0.1287, 0.5333, 0.3712, 0.5333, 0.3713, 0.7167, 0.1287, 0.7167])
me_cube_005.materials.append(mat_charcoal_rubber)
me_cube_005.update()
me_cube_006 = bpy.data.meshes.new('Cube.006')
me_cube_006.from_pydata([(-0.027, -0.052, -0.035), (-0.027, -0.055, -0.032), (-0.03, -0.052, -0.032), (-0.027, -0.055, 0.032), (-0.027, -0.052, 0.035), (-0.03, -0.052, 0.032), (-0.027, 0.052, -0.035), (-0.03, 0.052, -0.032), (-0.027, 0.055, -0.032), (-0.027, 0.052, 0.035), (-0.027, 0.055, 0.032), (-0.03, 0.052, 0.032), (0.027, -0.052, -0.035), (0.03, -0.052, -0.032), (0.027, -0.055, -0.032), (0.027, -0.052, 0.035), (0.027, -0.055, 0.032), (0.03, -0.052, 0.032), (0.027, 0.052, -0.035), (0.027, 0.055, -0.032), (0.03, 0.052, -0.032), (0.027, 0.052, 0.035), (0.03, 0.052, 0.032), (0.027, 0.055, 0.032)], [], [(14, 16, 3, 1), (20, 22, 17, 13), (21, 9, 4, 15), (2, 5, 11, 7), (8, 10, 23, 19), (0, 1, 2), (3, 4, 5), (6, 7, 8), (9, 10, 11), (12, 13, 14), (15, 16, 17), (18, 19, 20), (21, 22, 23), (6, 0, 2, 7), (1, 3, 5, 2), (4, 9, 11, 5), (10, 8, 7, 11), (18, 6, 8, 19), (9, 21, 23, 10), (22, 20, 19, 23), (12, 18, 20, 13), (21, 15, 17, 22), (16, 14, 13, 17), (0, 12, 14, 1), (15, 4, 3, 16), (6, 18, 12, 0)])
_uv = me_cube_006.uv_layers.new(name='UVMap')
_uv.uv.foreach_set('vector', [0.3857, 0.7625, 0.6143, 0.7625, 0.6143, 0.9875, 0.3857, 0.9875, 0.3857, 0.5068, 0.6143, 0.5068, 0.6143, 0.7432, 0.3857, 0.7432, 0.6375, 0.5068, 0.8625, 0.5068, 0.8625, 0.7432, 0.6375, 0.7432, 0.3857, 0.006818, 0.6143, 0.006818, 0.6143, 0.2432, 0.3857, 0.2432, 0.3857, 0.2625, 0.6143, 0.2625, 0.6143, 0.4875, 0.3857, 0.4875, 0.1375, 0.7432, 0.1375, 0.75, 0.125, 0.7432, 0.6143, 0.9875, 0.625, 0.9875, 0.6143, 1.0, 0.1375, 0.5068, 0.125, 0.5068, 0.1375, 0.5, 0.625, 0.2625, 0.6143, 0.2625, 0.6143, 0.25, 0.3625, 0.7432, 0.375, 0.7432, 0.3625, 0.75, 0.625, 0.7625, 0.6143, 0.7625, 0.6143, 0.75, 0.3625, 0.5068, 0.3625, 0.5, 0.375, 0.5068, 0.625, 0.5068, 0.6143, 0.5068, 0.6143, 0.5, 0.1375, 0.5068, 0.1375, 0.7432, 0.125, 0.7432, 0.125, 0.5068, 0.3857, 0.0, 0.6143, 0.0, 0.6143, 0.006818, 0.3857, 0.006818, 0.625, 0.006818, 0.625, 0.2432, 0.6143, 0.2432, 0.6143, 0.006818, 0.6143, 0.2625, 0.3857, 0.2625, 0.3857, 0.2432, 0.6143, 0.2432, 0.3625, 0.5068, 0.1375, 0.5068, 0.1375, 0.5, 0.3625, 0.5, 0.625, 0.2625, 0.625, 0.4875, 0.6143, 0.4875, 0.6143, 0.2625, 0.6143, 0.5068, 0.3857, 0.5068, 0.3857, 0.4875, 0.6143, 0.4875, 0.3625, 0.7432, 0.3625, 0.5068, 0.3857, 0.5068, 0.3857, 0.7432, 0.6375, 0.5068, 0.6375, 0.7432, 0.6143, 0.7432, 0.6143, 0.5068, 0.6143, 0.7625, 0.3857, 0.7625, 0.3857, 0.7432, 0.6143, 0.7432, 0.1375, 0.7432, 0.3625, 0.7432, 0.3625, 0.75, 0.1375, 0.75, 0.625, 0.7625, 0.625, 0.9875, 0.6143, 0.9875, 0.6143, 0.7625, 0.1375, 0.5068, 0.3625, 0.5068, 0.3625, 0.7432, 0.1375, 0.7432])
me_cube_006.materials.append(mat_painted_utility_metal)
me_cube_006.update()
me_cube_007 = bpy.data.meshes.new('Cube.007')
me_cube_007.from_pydata([(-0.027, -0.052, -0.035), (-0.027, -0.055, -0.032), (-0.03, -0.052, -0.032), (-0.027, -0.055, 0.032), (-0.027, -0.052, 0.035), (-0.03, -0.052, 0.032), (-0.027, 0.052, -0.035), (-0.03, 0.052, -0.032), (-0.027, 0.055, -0.032), (-0.027, 0.052, 0.035), (-0.027, 0.055, 0.032), (-0.03, 0.052, 0.032), (0.027, -0.052, -0.035), (0.03, -0.052, -0.032), (0.027, -0.055, -0.032), (0.027, -0.052, 0.035), (0.027, -0.055, 0.032), (0.03, -0.052, 0.032), (0.027, 0.052, -0.035), (0.027, 0.055, -0.032), (0.03, 0.052, -0.032), (0.027, 0.052, 0.035), (0.03, 0.052, 0.032), (0.027, 0.055, 0.032)], [], [(14, 16, 3, 1), (20, 22, 17, 13), (21, 9, 4, 15), (2, 5, 11, 7), (8, 10, 23, 19), (0, 1, 2), (3, 4, 5), (6, 7, 8), (9, 10, 11), (12, 13, 14), (15, 16, 17), (18, 19, 20), (21, 22, 23), (6, 0, 2, 7), (1, 3, 5, 2), (4, 9, 11, 5), (10, 8, 7, 11), (18, 6, 8, 19), (9, 21, 23, 10), (22, 20, 19, 23), (12, 18, 20, 13), (21, 15, 17, 22), (16, 14, 13, 17), (0, 12, 14, 1), (15, 4, 3, 16), (6, 18, 12, 0)])
_uv = me_cube_007.uv_layers.new(name='UVMap')
_uv.uv.foreach_set('vector', [0.3857, 0.7625, 0.6143, 0.7625, 0.6143, 0.9875, 0.3857, 0.9875, 0.3857, 0.5068, 0.6143, 0.5068, 0.6143, 0.7432, 0.3857, 0.7432, 0.6375, 0.5068, 0.8625, 0.5068, 0.8625, 0.7432, 0.6375, 0.7432, 0.3857, 0.006818, 0.6143, 0.006818, 0.6143, 0.2432, 0.3857, 0.2432, 0.3857, 0.2625, 0.6143, 0.2625, 0.6143, 0.4875, 0.3857, 0.4875, 0.1375, 0.7432, 0.1375, 0.75, 0.125, 0.7432, 0.6143, 0.9875, 0.625, 0.9875, 0.6143, 1.0, 0.1375, 0.5068, 0.125, 0.5068, 0.1375, 0.5, 0.625, 0.2625, 0.6143, 0.2625, 0.6143, 0.25, 0.3625, 0.7432, 0.375, 0.7432, 0.3625, 0.75, 0.625, 0.7625, 0.6143, 0.7625, 0.6143, 0.75, 0.3625, 0.5068, 0.3625, 0.5, 0.375, 0.5068, 0.625, 0.5068, 0.6143, 0.5068, 0.6143, 0.5, 0.1375, 0.5068, 0.1375, 0.7432, 0.125, 0.7432, 0.125, 0.5068, 0.3857, 0.0, 0.6143, 0.0, 0.6143, 0.006818, 0.3857, 0.006818, 0.625, 0.006818, 0.625, 0.2432, 0.6143, 0.2432, 0.6143, 0.006818, 0.6143, 0.2625, 0.3857, 0.2625, 0.3857, 0.2432, 0.6143, 0.2432, 0.3625, 0.5068, 0.1375, 0.5068, 0.1375, 0.5, 0.3625, 0.5, 0.625, 0.2625, 0.625, 0.4875, 0.6143, 0.4875, 0.6143, 0.2625, 0.6143, 0.5068, 0.3857, 0.5068, 0.3857, 0.4875, 0.6143, 0.4875, 0.3625, 0.7432, 0.3625, 0.5068, 0.3857, 0.5068, 0.3857, 0.7432, 0.6375, 0.5068, 0.6375, 0.7432, 0.6143, 0.7432, 0.6143, 0.5068, 0.6143, 0.7625, 0.3857, 0.7625, 0.3857, 0.7432, 0.6143, 0.7432, 0.1375, 0.7432, 0.3625, 0.7432, 0.3625, 0.75, 0.1375, 0.75, 0.625, 0.7625, 0.625, 0.9875, 0.6143, 0.9875, 0.6143, 0.7625, 0.1375, 0.5068, 0.3625, 0.5068, 0.3625, 0.7432, 0.1375, 0.7432])
me_cube_007.materials.append(mat_painted_utility_metal)
me_cube_007.update()

# ---- objects
ob_continuous_bent_upright = bpy.data.objects.new('Continuous bent upright', me_continuous_bent_upright)
ob_continuous_bent_upright_001 = bpy.data.objects.new('Continuous bent upright.001', me_continuous_bent_upright_001)
ob_static_transverse_axle = bpy.data.objects.new('Static transverse axle', me_static_transverse_axle)
ob_flat_tread_wheel = bpy.data.objects.new('Flat tread wheel', me_flat_tread_wheel)
ob_restrained_wheel_hub = bpy.data.objects.new('Restrained wheel hub', me_restrained_wheel_hub)
ob_flat_tread_wheel_001 = bpy.data.objects.new('Flat tread wheel.001', me_flat_tread_wheel_001)
ob_restrained_wheel_hub_001 = bpy.data.objects.new('Restrained wheel hub.001', me_restrained_wheel_hub_001)
ob_grounded_parcel_toe_plate = bpy.data.objects.new('Grounded parcel toe plate', me_cube_001)
ob_parcel_support_cross_rail = bpy.data.objects.new('Parcel support cross rail', me_cube_002)
ob_parcel_support_cross_rail_001 = bpy.data.objects.new('Parcel support cross rail.001', me_cube_003)
ob_parcel_support_cross_rail_002 = bpy.data.objects.new('Parcel support cross rail.002', me_cube_004)
ob_single_upper_hand_grip = bpy.data.objects.new('Single upper hand grip', me_cube_005)
ob_static_axle_support_bracket = bpy.data.objects.new('Static axle support bracket', me_cube_006)
ob_static_axle_support_bracket_001 = bpy.data.objects.new('Static axle support bracket.001', me_cube_007)
ob_key = bpy.data.objects.new('Key', light_area)
ob_fill = bpy.data.objects.new('Fill', light_area_001)
ob_camera = bpy.data.objects.new('Camera', cam_camera_001)

# ---- transforms, parenting, visibility, modifiers, constraints
ob_continuous_bent_upright.location = (0.0, 0.0, 0.0)
ob_continuous_bent_upright_001.location = (0.0, 0.0, 0.0)
ob_static_transverse_axle.location = (0.0, 0.0, 0.0)
ob_flat_tread_wheel.location = (0.0, 0.0, 0.0)
ob_restrained_wheel_hub.location = (0.0, 0.0, 0.0)
ob_flat_tread_wheel_001.location = (0.0, 0.0, 0.0)
ob_restrained_wheel_hub_001.location = (0.0, 0.0, 0.0)
ob_grounded_parcel_toe_plate.location = (0.0, -0.12, 0.015)
ob_parcel_support_cross_rail.location = (0.0, 0.02, 0.2)
ob_parcel_support_cross_rail_001.location = (0.0, 0.02, 0.48)
ob_parcel_support_cross_rail_002.location = (0.0, 0.02, 0.78)
ob_single_upper_hand_grip.location = (0.0, -0.12, 1.13)
ob_static_axle_support_bracket.location = (-0.18, 0.06, 0.13)
ob_static_axle_support_bracket_001.location = (0.18, 0.06, 0.13)
ob_key.location = (-3.0, -4.0, 6.0)
ob_key.rotation_euler = (0.7442, 4.936e-08, -0.6435)
ob_fill.location = (4.0, -1.0, 3.0)
ob_fill.rotation_euler = (1.038, 3.313e-08, 1.326)
ob_camera.location = (2.0, -3.0, 1.9)
ob_camera.rotation_euler = (1.217, 2.747e-08, 0.588)

# ---- collection membership
scene.collection.objects.link(ob_continuous_bent_upright)
scene.collection.objects.link(ob_continuous_bent_upright_001)
scene.collection.objects.link(ob_static_transverse_axle)
scene.collection.objects.link(ob_flat_tread_wheel)
scene.collection.objects.link(ob_restrained_wheel_hub)
scene.collection.objects.link(ob_flat_tread_wheel_001)
scene.collection.objects.link(ob_restrained_wheel_hub_001)
col_collection.objects.link(ob_grounded_parcel_toe_plate)
col_collection.objects.link(ob_parcel_support_cross_rail)
col_collection.objects.link(ob_parcel_support_cross_rail_001)
col_collection.objects.link(ob_parcel_support_cross_rail_002)
col_collection.objects.link(ob_single_upper_hand_grip)
col_collection.objects.link(ob_static_axle_support_bracket)
col_collection.objects.link(ob_static_axle_support_bracket_001)
col_collection.objects.link(ob_key)
col_collection.objects.link(ob_fill)
col_collection.objects.link(ob_camera)

# ---- scene / render settings (as saved in the file)
scene.camera = ob_camera
scene.frame_start = 1; scene.frame_end = 250; scene.frame_set(1)
scene.render.engine = 'CYCLES'
scene.render.resolution_x = 512
scene.render.resolution_y = 512
scene.cycles.use_denoising = False
scene.cycles.samples = 128
bpy.context.view_layer.update()
